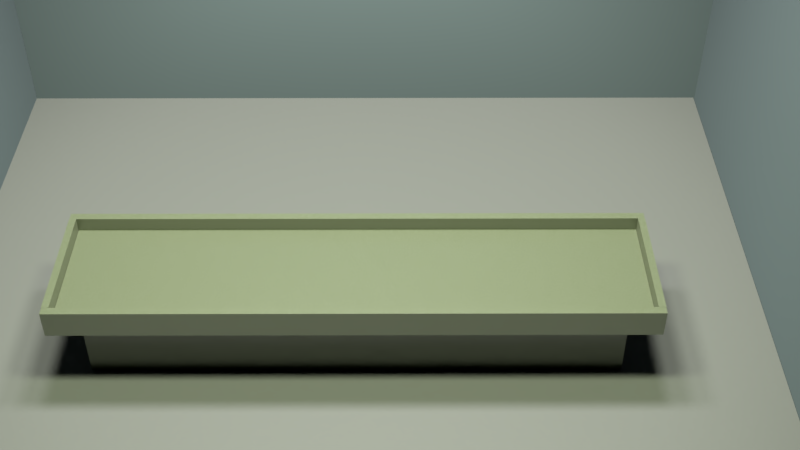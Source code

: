 # Source: new_scene.blend  (saved by Blender 2.82.7; exported with 4.5.12 LTS)
import bpy
from mathutils import Matrix  # noqa: F401  (used for matrix-valued properties, if any)

bpy.ops.wm.read_factory_settings(use_empty=True)
scene = bpy.context.scene
scene.name = 'Scene'

# ---- collections
col_collection_1 = bpy.data.collections.new('Collection 1'); scene.collection.children.link(col_collection_1)

# ---- materials (node trees are filled in below, after node groups)
mat_wall = bpy.data.materials.new('wall')
mat_wall.alpha_threshold = 0.0
mat_wall.roughness = 0.5
mat_ground = bpy.data.materials.new('ground')
mat_ground.alpha_threshold = 0.0
mat_ground.roughness = 0.5
mat_table = bpy.data.materials.new('table')
mat_table.alpha_threshold = 0.0
mat_table.preview_render_type = 'SHADERBALL'
mat_table.roughness = 0.5
mat_table_003 = bpy.data.materials.new('table.003')
mat_table_003.alpha_threshold = 0.0
mat_table_003.preview_render_type = 'SHADERBALL'
mat_table_003.roughness = 0.5
mat_table_004 = bpy.data.materials.new('table.004')
mat_table_004.alpha_threshold = 0.0
mat_table_004.preview_render_type = 'SHADERBALL'
mat_table_004.roughness = 0.5
mat_table_005 = bpy.data.materials.new('table.005')
mat_table_005.alpha_threshold = 0.0
mat_table_005.preview_render_type = 'SHADERBALL'
mat_table_005.roughness = 0.5
mat_table_006 = bpy.data.materials.new('table.006')
mat_table_006.alpha_threshold = 0.0
mat_table_006.preview_render_type = 'SHADERBALL'
mat_table_006.roughness = 0.5

# ---- material node trees
mat_wall.use_nodes = True; mat_wall.node_tree.nodes.clear()
_N = mat_wall.node_tree.nodes; _L = mat_wall.node_tree.links
n0 = _N.new('ShaderNodeTexCoord'); n0.name = 'Texture Coordinate'; n0.location = (-1017, 301)
n1 = _N.new('ShaderNodeBsdfDiffuse'); n1.name = 'Diffuse BSDF'; n1.location = (-218, 328)
n1.inputs[0].default_value = (0.3405, 0.4163, 0.4718, 1.0)
n1.inputs[1].default_value = 0.2917
n2 = _N.new('ShaderNodeOutputMaterial'); n2.name = 'Material Output'; n2.location = (247, 162)
_L.new(n1.outputs[0], n2.inputs[0])
n2.is_active_output = True
mat_ground.use_nodes = True; mat_ground.node_tree.nodes.clear()
_N = mat_ground.node_tree.nodes; _L = mat_ground.node_tree.links
n0 = _N.new('ShaderNodeMixShader'); n0.name = 'Mix Shader'; n0.location = (29, 397)
n0.inputs[0].default_value = 0.8955
n1 = _N.new('ShaderNodeOutputMaterial'); n1.name = 'Material Output'; n1.location = (247, 162)
n2 = _N.new('ShaderNodeBsdfAnisotropic'); n2.name = 'Glossy BSDF'; n2.location = (-212, 514)
n2.inputs[1].default_value = 0.6417
n3 = _N.new('ShaderNodeBump'); n3.name = 'Bump'; n3.location = (-465, 446)
n3.inputs[0].default_value = 0.01
n3.inputs[1].default_value = 1.5
n3.inputs[2].default_value = 1.0
n4 = _N.new('ShaderNodeTexNoise'); n4.name = 'Noise Texture'; n4.location = (-838, 443)
n4.inputs[2].default_value = 30.0
n4.inputs[3].default_value = 1.0
n5 = _N.new('ShaderNodeTexCoord'); n5.name = 'Texture Coordinate.001'; n5.location = (-1092, 419)
n6 = _N.new('ShaderNodeBsdfDiffuse'); n6.name = 'Diffuse BSDF'; n6.location = (-218, 328)
n6.inputs[0].default_value = (0.4039, 0.4039, 0.4039, 1.0)
n6.inputs[1].default_value = 0.7333
_L.new(n0.outputs[0], n1.inputs[0])
_L.new(n6.outputs[0], n0.inputs[2])
_L.new(n2.outputs[0], n0.inputs[1])
_L.new(n4.outputs[0], n3.inputs[3])
_L.new(n5.outputs[3], n4.inputs[0])
_L.new(n3.outputs[0], n6.inputs[2])
_L.new(n3.outputs[0], n2.inputs[4])
n1.is_active_output = True
mat_table.use_nodes = True; mat_table.node_tree.nodes.clear()
_N = mat_table.node_tree.nodes; _L = mat_table.node_tree.links
n0 = _N.new('ShaderNodeBsdfAnisotropic'); n0.name = 'Glossy BSDF'; n0.location = (-84, 235)
n0.distribution = 'GGX'
n0.inputs[1].default_value = 0.3162
n1 = _N.new('ShaderNodeMixShader'); n1.name = 'Mix Shader'; n1.location = (271, 438)
n1.inputs[0].default_value = 0.5001
n2 = _N.new('ShaderNodeBsdfDiffuse'); n2.name = 'Diffuse BSDF'; n2.location = (-87, 411)
n2.inputs[0].default_value = (0.8927, 1.0, 0.579, 1.0)
n2.inputs[1].default_value = 0.567
n3 = _N.new('ShaderNodeTexVoronoi'); n3.name = 'Voronoi Texture'; n3.location = (-182, 753)
n3.inputs[2].default_value = 1000.0
n4 = _N.new('ShaderNodeOutputMaterial'); n4.name = 'Material Output'; n4.location = (707, 685)
n5 = _N.new('ShaderNodeGamma'); n5.name = 'Gamma'; n5.location = (58, 753)
n5.inputs[1].default_value = 2.0
n6 = _N.new('ShaderNodeTexCoord'); n6.name = 'Texture Coordinate'; n6.location = (-488, 693)
n7 = _N.new('ShaderNodeMixShader'); n7.name = 'Mix Shader.001'; n7.location = (512, 458)
n7.inputs[0].default_value = 0.4364
n8 = _N.new('ShaderNodeBsdfDiffuse'); n8.name = 'Diffuse BSDF.001'; n8.location = (245, 627)
n9 = _N.new('ShaderNodeDisplacement'); n9.name = 'Displacement'; n9.location = (495, 677)
n9.inputs[1].default_value = 0.0
n9.inputs[2].default_value = 3.7
n10 = _N.new('ShaderNodeMath'); n10.name = 'Math'; n10.location = (-22, 753)
n10.operation = 'MULTIPLY'
n10.inputs[2].default_value = 0.0
_L.new(n2.outputs[0], n1.inputs[1])
_L.new(n0.outputs[0], n1.inputs[2])
_L.new(n1.outputs[0], n7.inputs[2])
_L.new(n6.outputs[3], n3.inputs[0])
_L.new(n5.outputs[0], n8.inputs[0])
_L.new(n8.outputs[0], n7.inputs[1])
_L.new(n7.outputs[0], n4.inputs[0])
_L.new(n8.outputs[0], n9.inputs[0])
_L.new(n9.outputs[0], n4.inputs[2])
_L.new(n10.outputs[0], n5.inputs[0])
_L.new(n3.outputs[0], n10.inputs[0])
_L.new(n3.outputs[0], n10.inputs[1])
n4.is_active_output = True
mat_table_003.use_nodes = True; mat_table_003.node_tree.nodes.clear()
_N = mat_table_003.node_tree.nodes; _L = mat_table_003.node_tree.links
n0 = _N.new('ShaderNodeBsdfAnisotropic'); n0.name = 'Glossy BSDF'; n0.location = (-84, 235)
n0.distribution = 'GGX'
n0.inputs[1].default_value = 0.3162
n1 = _N.new('ShaderNodeMixShader'); n1.name = 'Mix Shader'; n1.location = (271, 438)
n1.inputs[0].default_value = 0.5001
n2 = _N.new('ShaderNodeBsdfDiffuse'); n2.name = 'Diffuse BSDF'; n2.location = (-87, 411)
n2.inputs[0].default_value = (0.8927, 1.0, 0.579, 1.0)
n2.inputs[1].default_value = 0.567
n3 = _N.new('ShaderNodeTexVoronoi'); n3.name = 'Voronoi Texture'; n3.location = (-182, 753)
n3.inputs[2].default_value = 1000.0
n4 = _N.new('ShaderNodeOutputMaterial'); n4.name = 'Material Output'; n4.location = (707, 685)
n5 = _N.new('ShaderNodeGamma'); n5.name = 'Gamma'; n5.location = (58, 753)
n5.inputs[1].default_value = 2.0
n6 = _N.new('ShaderNodeTexCoord'); n6.name = 'Texture Coordinate'; n6.location = (-488, 693)
n7 = _N.new('ShaderNodeMixShader'); n7.name = 'Mix Shader.001'; n7.location = (512, 458)
n7.inputs[0].default_value = 0.4364
n8 = _N.new('ShaderNodeBsdfDiffuse'); n8.name = 'Diffuse BSDF.001'; n8.location = (245, 627)
n9 = _N.new('ShaderNodeDisplacement'); n9.name = 'Displacement'; n9.location = (495, 677)
n9.inputs[1].default_value = 0.0
n9.inputs[2].default_value = 3.7
n10 = _N.new('ShaderNodeMath'); n10.name = 'Math'; n10.location = (-22, 753)
n10.operation = 'MULTIPLY'
n10.inputs[2].default_value = 0.0
_L.new(n2.outputs[0], n1.inputs[1])
_L.new(n0.outputs[0], n1.inputs[2])
_L.new(n1.outputs[0], n7.inputs[2])
_L.new(n6.outputs[3], n3.inputs[0])
_L.new(n5.outputs[0], n8.inputs[0])
_L.new(n8.outputs[0], n7.inputs[1])
_L.new(n7.outputs[0], n4.inputs[0])
_L.new(n8.outputs[0], n9.inputs[0])
_L.new(n9.outputs[0], n4.inputs[2])
_L.new(n10.outputs[0], n5.inputs[0])
_L.new(n3.outputs[0], n10.inputs[0])
_L.new(n3.outputs[0], n10.inputs[1])
n4.is_active_output = True
mat_table_004.use_nodes = True; mat_table_004.node_tree.nodes.clear()
_N = mat_table_004.node_tree.nodes; _L = mat_table_004.node_tree.links
n0 = _N.new('ShaderNodeBsdfAnisotropic'); n0.name = 'Glossy BSDF'; n0.location = (-84, 235)
n0.distribution = 'GGX'
n0.inputs[1].default_value = 0.3162
n1 = _N.new('ShaderNodeMixShader'); n1.name = 'Mix Shader'; n1.location = (271, 438)
n1.inputs[0].default_value = 0.5001
n2 = _N.new('ShaderNodeBsdfDiffuse'); n2.name = 'Diffuse BSDF'; n2.location = (-87, 411)
n2.inputs[0].default_value = (0.8927, 1.0, 0.579, 1.0)
n2.inputs[1].default_value = 0.567
n3 = _N.new('ShaderNodeTexVoronoi'); n3.name = 'Voronoi Texture'; n3.location = (-182, 753)
n3.inputs[2].default_value = 1000.0
n4 = _N.new('ShaderNodeOutputMaterial'); n4.name = 'Material Output'; n4.location = (707, 685)
n5 = _N.new('ShaderNodeGamma'); n5.name = 'Gamma'; n5.location = (58, 753)
n5.inputs[1].default_value = 2.0
n6 = _N.new('ShaderNodeTexCoord'); n6.name = 'Texture Coordinate'; n6.location = (-488, 693)
n7 = _N.new('ShaderNodeMixShader'); n7.name = 'Mix Shader.001'; n7.location = (512, 458)
n7.inputs[0].default_value = 0.4364
n8 = _N.new('ShaderNodeBsdfDiffuse'); n8.name = 'Diffuse BSDF.001'; n8.location = (245, 627)
n9 = _N.new('ShaderNodeDisplacement'); n9.name = 'Displacement'; n9.location = (495, 677)
n9.inputs[1].default_value = 0.0
n9.inputs[2].default_value = 3.7
n10 = _N.new('ShaderNodeMath'); n10.name = 'Math'; n10.location = (-22, 753)
n10.operation = 'MULTIPLY'
n10.inputs[2].default_value = 0.0
_L.new(n2.outputs[0], n1.inputs[1])
_L.new(n0.outputs[0], n1.inputs[2])
_L.new(n1.outputs[0], n7.inputs[2])
_L.new(n6.outputs[3], n3.inputs[0])
_L.new(n5.outputs[0], n8.inputs[0])
_L.new(n8.outputs[0], n7.inputs[1])
_L.new(n7.outputs[0], n4.inputs[0])
_L.new(n8.outputs[0], n9.inputs[0])
_L.new(n9.outputs[0], n4.inputs[2])
_L.new(n10.outputs[0], n5.inputs[0])
_L.new(n3.outputs[0], n10.inputs[0])
_L.new(n3.outputs[0], n10.inputs[1])
n4.is_active_output = True
mat_table_005.use_nodes = True; mat_table_005.node_tree.nodes.clear()
_N = mat_table_005.node_tree.nodes; _L = mat_table_005.node_tree.links
n0 = _N.new('ShaderNodeBsdfAnisotropic'); n0.name = 'Glossy BSDF'; n0.location = (-84, 235)
n0.distribution = 'GGX'
n0.inputs[1].default_value = 0.3162
n1 = _N.new('ShaderNodeMixShader'); n1.name = 'Mix Shader'; n1.location = (271, 438)
n1.inputs[0].default_value = 0.5001
n2 = _N.new('ShaderNodeBsdfDiffuse'); n2.name = 'Diffuse BSDF'; n2.location = (-87, 411)
n2.inputs[0].default_value = (0.8927, 1.0, 0.579, 1.0)
n2.inputs[1].default_value = 0.567
n3 = _N.new('ShaderNodeTexVoronoi'); n3.name = 'Voronoi Texture'; n3.location = (-182, 753)
n3.inputs[2].default_value = 1000.0
n4 = _N.new('ShaderNodeOutputMaterial'); n4.name = 'Material Output'; n4.location = (707, 685)
n5 = _N.new('ShaderNodeGamma'); n5.name = 'Gamma'; n5.location = (58, 753)
n5.inputs[1].default_value = 2.0
n6 = _N.new('ShaderNodeTexCoord'); n6.name = 'Texture Coordinate'; n6.location = (-488, 693)
n7 = _N.new('ShaderNodeMixShader'); n7.name = 'Mix Shader.001'; n7.location = (512, 458)
n7.inputs[0].default_value = 0.4364
n8 = _N.new('ShaderNodeBsdfDiffuse'); n8.name = 'Diffuse BSDF.001'; n8.location = (245, 627)
n9 = _N.new('ShaderNodeDisplacement'); n9.name = 'Displacement'; n9.location = (495, 677)
n9.inputs[1].default_value = 0.0
n9.inputs[2].default_value = 3.7
n10 = _N.new('ShaderNodeMath'); n10.name = 'Math'; n10.location = (-22, 753)
n10.operation = 'MULTIPLY'
n10.inputs[2].default_value = 0.0
_L.new(n2.outputs[0], n1.inputs[1])
_L.new(n0.outputs[0], n1.inputs[2])
_L.new(n1.outputs[0], n7.inputs[2])
_L.new(n6.outputs[3], n3.inputs[0])
_L.new(n5.outputs[0], n8.inputs[0])
_L.new(n8.outputs[0], n7.inputs[1])
_L.new(n7.outputs[0], n4.inputs[0])
_L.new(n8.outputs[0], n9.inputs[0])
_L.new(n9.outputs[0], n4.inputs[2])
_L.new(n10.outputs[0], n5.inputs[0])
_L.new(n3.outputs[0], n10.inputs[0])
_L.new(n3.outputs[0], n10.inputs[1])
n4.is_active_output = True
mat_table_006.use_nodes = True; mat_table_006.node_tree.nodes.clear()
_N = mat_table_006.node_tree.nodes; _L = mat_table_006.node_tree.links
n0 = _N.new('ShaderNodeBsdfAnisotropic'); n0.name = 'Glossy BSDF'; n0.location = (-84, 235)
n0.distribution = 'GGX'
n0.inputs[1].default_value = 0.3162
n1 = _N.new('ShaderNodeMixShader'); n1.name = 'Mix Shader'; n1.location = (271, 438)
n1.inputs[0].default_value = 0.5001
n2 = _N.new('ShaderNodeBsdfDiffuse'); n2.name = 'Diffuse BSDF'; n2.location = (-87, 411)
n2.inputs[0].default_value = (0.8927, 1.0, 0.579, 1.0)
n2.inputs[1].default_value = 0.567
n3 = _N.new('ShaderNodeTexVoronoi'); n3.name = 'Voronoi Texture'; n3.location = (-182, 753)
n3.inputs[2].default_value = 1000.0
n4 = _N.new('ShaderNodeOutputMaterial'); n4.name = 'Material Output'; n4.location = (707, 685)
n5 = _N.new('ShaderNodeGamma'); n5.name = 'Gamma'; n5.location = (58, 753)
n5.inputs[1].default_value = 2.0
n6 = _N.new('ShaderNodeTexCoord'); n6.name = 'Texture Coordinate'; n6.location = (-488, 693)
n7 = _N.new('ShaderNodeMixShader'); n7.name = 'Mix Shader.001'; n7.location = (512, 458)
n7.inputs[0].default_value = 0.4364
n8 = _N.new('ShaderNodeBsdfDiffuse'); n8.name = 'Diffuse BSDF.001'; n8.location = (245, 627)
n9 = _N.new('ShaderNodeDisplacement'); n9.name = 'Displacement'; n9.location = (495, 677)
n9.inputs[1].default_value = 0.0
n9.inputs[2].default_value = 3.7
n10 = _N.new('ShaderNodeMath'); n10.name = 'Math'; n10.location = (-22, 753)
n10.operation = 'MULTIPLY'
n10.inputs[2].default_value = 0.0
_L.new(n2.outputs[0], n1.inputs[1])
_L.new(n0.outputs[0], n1.inputs[2])
_L.new(n1.outputs[0], n7.inputs[2])
_L.new(n6.outputs[3], n3.inputs[0])
_L.new(n5.outputs[0], n8.inputs[0])
_L.new(n8.outputs[0], n7.inputs[1])
_L.new(n7.outputs[0], n4.inputs[0])
_L.new(n8.outputs[0], n9.inputs[0])
_L.new(n9.outputs[0], n4.inputs[2])
_L.new(n10.outputs[0], n5.inputs[0])
_L.new(n3.outputs[0], n10.inputs[0])
_L.new(n3.outputs[0], n10.inputs[1])
n4.is_active_output = True

# ---- world
world_world = bpy.data.worlds.new('World'); scene.world = world_world
world_world.use_nodes = True; world_world.node_tree.nodes.clear()
_N = world_world.node_tree.nodes; _L = world_world.node_tree.links
n0 = _N.new('ShaderNodeOutputWorld'); n0.name = 'World Output'; n0.location = (300, 300)
n1 = _N.new('ShaderNodeBackground'); n1.name = 'Background'; n1.location = (10, 300)
n1.inputs[0].default_value = (0.0, 0.0, 0.0, 1.0)
_L.new(n1.outputs[0], n0.inputs[0])
n0.is_active_output = True
world_world.color = (0.0, 0.0, 0.0)
world_world.use_sun_shadow = False
world_world.sun_shadow_jitter_overblur = 0.0

# ---- cameras
cam_camera = bpy.data.cameras.new('Camera')
cam_camera.clip_end = 300.0
cam_camera.lens = 48.0
cam_camera.sensor_width = 32.0
cam_camera.sensor_height = 18.0
cam_camera.ortho_scale = 7.314
cam_camera.dof.focus_distance = 0.0

# ---- lights
light_spot = bpy.data.lights.new('Spot', 'SPOT')
light_spot.color = (0.8645, 1.0, 0.6464)
light_spot.transmission_factor = 0.0
light_spot.energy = 1500.0
light_spot.shadow_soft_size = 1.0
light_spot.shadow_maximum_resolution = 0.006
light_spot.use_absolute_resolution = True
light_spot.spot_blend = 0.4686
light_spot.spot_size = 1.4
light_spot_007 = bpy.data.lights.new('Spot.007', 'SPOT')
light_spot_007.transmission_factor = 0.0
light_spot_007.energy = 1500.0
light_spot_007.shadow_soft_size = 1.0
light_spot_007.shadow_maximum_resolution = 0.006
light_spot_007.use_absolute_resolution = True
light_spot_007.spot_blend = 0.4686
light_spot_007.spot_size = 1.4
light_spot_002 = bpy.data.lights.new('Spot.002', 'SPOT')
light_spot_002.color = (0.8645, 1.0, 0.6464)
light_spot_002.transmission_factor = 0.0
light_spot_002.energy = 1500.0
light_spot_002.shadow_soft_size = 1.0
light_spot_002.shadow_maximum_resolution = 0.006
light_spot_002.use_absolute_resolution = True
light_spot_002.spot_blend = 0.4686
light_spot_002.spot_size = 1.4
light_spot_001 = bpy.data.lights.new('Spot.001', 'SPOT')
light_spot_001.transmission_factor = 0.0
light_spot_001.energy = 1500.0
light_spot_001.shadow_soft_size = 1.0
light_spot_001.shadow_maximum_resolution = 0.006
light_spot_001.use_absolute_resolution = True
light_spot_001.spot_blend = 0.4686
light_spot_001.spot_size = 1.4
light_spot_004 = bpy.data.lights.new('Spot.004', 'SPOT')
light_spot_004.transmission_factor = 0.0
light_spot_004.energy = 1500.0
light_spot_004.shadow_soft_size = 1.0
light_spot_004.shadow_maximum_resolution = 0.006
light_spot_004.use_absolute_resolution = True
light_spot_004.spot_blend = 0.4686
light_spot_004.spot_size = 1.4
light_spot_003 = bpy.data.lights.new('Spot.003', 'SPOT')
light_spot_003.color = (0.8645, 1.0, 0.6464)
light_spot_003.transmission_factor = 0.0
light_spot_003.energy = 1500.0
light_spot_003.shadow_soft_size = 1.0
light_spot_003.shadow_maximum_resolution = 0.006
light_spot_003.use_absolute_resolution = True
light_spot_003.spot_blend = 0.4686
light_spot_003.spot_size = 1.4

# ---- meshes
me_plane = bpy.data.meshes.new('Plane')
me_plane.from_pydata([(-1.0, -1.0, 0.0), (1.0, -1.0, 0.0), (-1.0, 1.0, 0.0), (1.0, 1.0, 0.0)], [], [(0, 1, 3, 2)])
me_plane.materials.append(mat_wall)
me_plane.use_remesh_preserve_volume = False
me_plane.use_remesh_preserve_attributes = False
me_plane.use_mirror_vertex_groups = False
me_plane.update()
me_plane_001 = bpy.data.meshes.new('Plane.001')
me_plane_001.from_pydata([(-1.0, -1.0, 0.0), (1.0, -1.0, 0.0), (-1.0, 1.0, 0.0), (1.0, 1.0, 0.0)], [], [(0, 1, 3, 2)])
me_plane_001.materials.append(mat_wall)
me_plane_001.use_remesh_preserve_volume = False
me_plane_001.use_remesh_preserve_attributes = False
me_plane_001.use_mirror_vertex_groups = False
me_plane_001.update()
me_plane_002 = bpy.data.meshes.new('Plane.002')
me_plane_002.from_pydata([(-1.0, -1.0, 0.0), (1.0, -1.0, 0.0), (-1.0, 1.0, 0.0), (1.0, 1.0, 0.0)], [], [(0, 1, 3, 2)])
me_plane_002.materials.append(mat_ground)
me_plane_002.use_remesh_preserve_volume = False
me_plane_002.use_remesh_preserve_attributes = False
me_plane_002.use_mirror_vertex_groups = False
me_plane_002.update()
me_plane_003 = bpy.data.meshes.new('Plane.003')
me_plane_003.from_pydata([(-1.0, -1.0, 0.0), (1.0, -1.0, 0.0), (-1.0, 1.0, 0.0), (1.0, 1.0, 0.0)], [], [(0, 1, 3, 2)])
me_plane_003.materials.append(mat_wall)
me_plane_003.use_remesh_preserve_volume = False
me_plane_003.use_remesh_preserve_attributes = False
me_plane_003.use_mirror_vertex_groups = False
me_plane_003.update()
me_cube_003 = bpy.data.meshes.new('Cube.003')
me_cube_003.from_pydata([(-1.0, -1.0, -1.0), (-1.0, -1.0, 1.0), (-1.0, 1.0, -1.0), (-1.0, 1.0, 1.0), (1.0, -1.0, -1.0), (1.0, -1.0, 1.0), (1.0, 1.0, -1.0), (1.0, 1.0, 1.0), (-1.025, 1.002, -0.9922), (-1.025, 1.002, 3.008), (-1.025, 1.133, -0.9922), (-1.025, 1.133, 3.008), (1.025, 1.002, -0.9922), (1.025, 1.002, 3.008), (1.025, 1.133, -0.9922), (1.025, 1.133, 3.008), (-1.026, -1.0, -0.9642), (-1.026, -1.0, 3.036), (-1.026, 1.0, -0.9642), (-1.026, 1.0, 3.036), (-1.001, -1.0, -0.9642), (-1.001, -1.0, 3.036), (-1.001, 1.0, -0.9642), (-1.001, 1.0, 3.036), (1.001, -1.0, -0.9642), (1.001, -1.0, 3.036), (1.001, 1.0, -0.9642), (1.001, 1.0, 3.036), (1.026, -1.0, -0.9642), (1.026, -1.0, 3.036), (1.026, 1.0, -0.9642), (1.026, 1.0, 3.036), (-1.025, -1.128, -0.9922), (-1.025, -1.128, 3.008), (-1.025, -0.9972, -0.9922), (-1.025, -0.9972, 3.008), (1.025, -1.128, -0.9922), (1.025, -1.128, 3.008), (1.025, -0.9972, -0.9922), (1.025, -0.9972, 3.008), (-0.927, -0.769, -18.39), (-0.927, -0.769, -1.002), (-0.927, 0.769, -18.39), (-0.927, 0.769, -1.002), (0.927, -0.769, -18.39), (0.927, -0.769, -1.002), (0.927, 0.769, -18.39), (0.927, 0.769, -1.002)], [], [(0, 1, 3, 2), (2, 3, 7, 6), (6, 7, 5, 4), (4, 5, 1, 0), (2, 6, 4, 0), (7, 3, 1, 5), (8, 9, 11, 10), (10, 11, 15, 14), (14, 15, 13, 12), (12, 13, 9, 8), (10, 14, 12, 8), (15, 11, 9, 13), (16, 17, 19, 18), (18, 19, 23, 22), (22, 23, 21, 20), (20, 21, 17, 16), (18, 22, 20, 16), (23, 19, 17, 21), (24, 25, 27, 26), (26, 27, 31, 30), (30, 31, 29, 28), (28, 29, 25, 24), (26, 30, 28, 24), (31, 27, 25, 29), (32, 33, 35, 34), (34, 35, 39, 38), (38, 39, 37, 36), (36, 37, 33, 32), (34, 38, 36, 32), (39, 35, 33, 37), (40, 41, 43, 42), (42, 43, 47, 46), (46, 47, 45, 44), (44, 45, 41, 40), (42, 46, 44, 40), (47, 43, 41, 45)])
me_cube_003.polygons.foreach_set('material_index', [0, 0, 0, 0, 0, 0, 2, 2, 2, 2, 2, 2, 3, 3, 3, 3, 3, 3, 4, 4, 4, 4, 4, 4, 1, 1, 1, 1, 1, 1, 0, 0, 0, 0, 0, 0])
_uv = me_cube_003.uv_layers.new(name='UVMap')
_uv.uv.foreach_set('vector', [0.375, 0.0, 0.625, 0.0, 0.625, 0.25, 0.375, 0.25, 0.375, 0.25, 0.625, 0.25, 0.625, 0.5, 0.375, 0.5, 0.375, 0.5, 0.625, 0.5, 0.625, 0.75, 0.375, 0.75, 0.375, 0.75, 0.625, 0.75, 0.625, 1.0, 0.375, 1.0, 0.125, 0.5, 0.375, 0.5, 0.375, 0.75, 0.125, 0.75, 0.625, 0.5, 0.875, 0.5, 0.875, 0.75, 0.625, 0.75, 0.375, 0.0, 0.625, 0.0, 0.625, 0.25, 0.375, 0.25, 0.375, 0.25, 0.625, 0.25, 0.625, 0.5, 0.375, 0.5, 0.375, 0.5, 0.625, 0.5, 0.625, 0.75, 0.375, 0.75, 0.375, 0.75, 0.625, 0.75, 0.625, 1.0, 0.375, 1.0, 0.125, 0.5, 0.375, 0.5, 0.375, 0.75, 0.125, 0.75, 0.625, 0.5, 0.875, 0.5, 0.875, 0.75, 0.625, 0.75, 0.375, 0.0, 0.625, 0.0, 0.625, 0.25, 0.375, 0.25, 0.375, 0.25, 0.625, 0.25, 0.625, 0.5, 0.375, 0.5, 0.375, 0.5, 0.625, 0.5, 0.625, 0.75, 0.375, 0.75, 0.375, 0.75, 0.625, 0.75, 0.625, 1.0, 0.375, 1.0, 0.125, 0.5, 0.375, 0.5, 0.375, 0.75, 0.125, 0.75, 0.625, 0.5, 0.875, 0.5, 0.875, 0.75, 0.625, 0.75, 0.375, 0.0, 0.625, 0.0, 0.625, 0.25, 0.375, 0.25, 0.375, 0.25, 0.625, 0.25, 0.625, 0.5, 0.375, 0.5, 0.375, 0.5, 0.625, 0.5, 0.625, 0.75, 0.375, 0.75, 0.375, 0.75, 0.625, 0.75, 0.625, 1.0, 0.375, 1.0, 0.125, 0.5, 0.375, 0.5, 0.375, 0.75, 0.125, 0.75, 0.625, 0.5, 0.875, 0.5, 0.875, 0.75, 0.625, 0.75, 0.375, 0.0, 0.625, 0.0, 0.625, 0.25, 0.375, 0.25, 0.375, 0.25, 0.625, 0.25, 0.625, 0.5, 0.375, 0.5, 0.375, 0.5, 0.625, 0.5, 0.625, 0.75, 0.375, 0.75, 0.375, 0.75, 0.625, 0.75, 0.625, 1.0, 0.375, 1.0, 0.125, 0.5, 0.375, 0.5, 0.375, 0.75, 0.125, 0.75, 0.625, 0.5, 0.875, 0.5, 0.875, 0.75, 0.625, 0.75, 0.375, 0.0, 0.625, 0.0, 0.625, 0.25, 0.375, 0.25, 0.375, 0.25, 0.625, 0.25, 0.625, 0.5, 0.375, 0.5, 0.375, 0.5, 0.625, 0.5, 0.625, 0.75, 0.375, 0.75, 0.375, 0.75, 0.625, 0.75, 0.625, 1.0, 0.375, 1.0, 0.125, 0.5, 0.375, 0.5, 0.375, 0.75, 0.125, 0.75, 0.625, 0.5, 0.875, 0.5, 0.875, 0.75, 0.625, 0.75])
me_cube_003.materials.append(mat_table)
me_cube_003.materials.append(mat_table_003)
me_cube_003.materials.append(mat_table_004)
me_cube_003.materials.append(mat_table_005)
me_cube_003.materials.append(mat_table_006)
me_cube_003.use_remesh_fix_poles = True
me_cube_003.use_remesh_preserve_attributes = False
me_cube_003.use_mirror_vertex_groups = False
me_cube_003.update()
me_cube_020 = bpy.data.meshes.new('Cube.020')
me_cube_020.from_pydata([(-1.067, -1.33, -1.153)], [], [])
_uv = me_cube_020.uv_layers.new(name='UVMap')
_uv.uv.foreach_set('vector', [])
me_cube_020.materials.append(mat_table)
me_cube_020.materials.append(mat_table_003)
me_cube_020.materials.append(mat_table_004)
me_cube_020.materials.append(mat_table_005)
me_cube_020.materials.append(mat_table_006)
me_cube_020.use_remesh_fix_poles = True
me_cube_020.use_remesh_preserve_attributes = False
me_cube_020.use_mirror_vertex_groups = False
me_cube_020.update()

# ---- objects
ob_spot = bpy.data.objects.new('Spot', light_spot)
ob_spot_001 = bpy.data.objects.new('Spot.001', light_spot_007)
ob_spot_003 = bpy.data.objects.new('Spot.003', light_spot_002)
ob_spot_002 = bpy.data.objects.new('Spot.002', light_spot_001)
ob_spot_005 = bpy.data.objects.new('Spot.005', light_spot_004)
ob_spot_004 = bpy.data.objects.new('Spot.004', light_spot_003)
ob_plane = bpy.data.objects.new('Plane', me_plane)
ob_empty = bpy.data.objects.new('Empty', None)
ob_camera = bpy.data.objects.new('Camera', cam_camera)
ob_plane_001 = bpy.data.objects.new('Plane.001', me_plane_001)
ob_plane_002 = bpy.data.objects.new('Plane.002', me_plane_002)
ob_plane_003 = bpy.data.objects.new('Plane.003', me_plane_003)
ob_tablegroup = bpy.data.objects.new('TableGroup', me_cube_003)
ob_tablegroup_001 = bpy.data.objects.new('TableGroup.001', me_cube_020)

# ---- transforms, parenting, visibility, modifiers, constraints
ob_spot.location = (0.03705, -3.252, 12.01)
ob_spot.rotation_euler = (0.2462, -0.0, 0.0)
ob_spot.lineart.crease_threshold = 0.0
ob_spot_001.location = (0.0, 1.907, 12.0)
ob_spot_001.lineart.crease_threshold = 0.0
ob_spot_003.location = (2.782, -3.253, 12.0)
ob_spot_003.rotation_euler = (0.2462, -0.0, 0.0)
ob_spot_003.lineart.crease_threshold = 0.0
ob_spot_002.location = (2.782, 1.907, 12.0)
ob_spot_002.lineart.crease_threshold = 0.0
ob_spot_005.location = (-2.706, 1.907, 12.0)
ob_spot_005.lineart.crease_threshold = 0.0
ob_spot_004.location = (-2.706, -3.253, 12.0)
ob_spot_004.rotation_euler = (0.2462, -0.0, 0.0)
ob_spot_004.lineart.crease_threshold = 0.0
ob_plane.location = (0.0, 6.0, 3.523)
ob_plane.rotation_euler = (1.571, 0.0, 0.0)
ob_plane.scale = (6.0, 6.0, 40.0)
ob_plane.lineart.crease_threshold = 0.0
ob_empty.location = (0.6082, -0.007434, 0.5609)
ob_empty.lineart.crease_threshold = 0.0
ob_camera.location = (0.5802, -12.15, 10.96)
ob_camera.rotation_euler = (1.109, 0.0, 0.0)
ob_camera.lock_rotations_4d = False
ob_camera.empty_display_type = 'ARROWS'
ob_camera.color = (0.0, 0.0, 0.0, 0.0)
ob_camera.display_type = 'WIRE'
ob_camera.lineart.crease_threshold = 0.0
_c = ob_camera.constraints.new('TRACK_TO'); _c.name = 'Track To'
_c.target = ob_empty
_c.use_target_z = True
ob_plane_001.location = (-6.0, 0.0, 3.498)
ob_plane_001.rotation_euler = (0.0, 1.571, 0.0)
ob_plane_001.scale = (6.0, 6.0, 40.0)
ob_plane_001.lineart.crease_threshold = 0.0
ob_plane_002.location = (-0.02652, -0.01351, -1.521)
ob_plane_002.scale = (6.0, 6.0, 40.0)
ob_plane_002.lineart.crease_threshold = 0.0
ob_plane_003.location = (6.0, 0.0, 3.557)
ob_plane_003.rotation_euler = (0.0, 1.571, 0.0)
ob_plane_003.scale = (6.0, 6.0, 40.0)
ob_plane_003.lineart.crease_threshold = 0.0
ob_tablegroup.location = (0.0, 0.0, -0.4)
ob_tablegroup.scale = (4.0, 0.9, 0.1)
ob_tablegroup.lineart.crease_threshold = 0.0
ob_tablegroup_001.location = (0.0, 0.0, -0.4)
ob_tablegroup_001.scale = (4.0, 0.9, 0.1)
ob_tablegroup_001.lineart.crease_threshold = 0.0

# ---- collection membership
scene.collection.objects.link(ob_spot)
scene.collection.objects.link(ob_spot_001)
scene.collection.objects.link(ob_spot_003)
scene.collection.objects.link(ob_spot_002)
scene.collection.objects.link(ob_spot_005)
scene.collection.objects.link(ob_spot_004)
col_collection_1.objects.link(ob_plane)
col_collection_1.objects.link(ob_empty)
col_collection_1.objects.link(ob_camera)
col_collection_1.objects.link(ob_plane_001)
col_collection_1.objects.link(ob_plane_002)
col_collection_1.objects.link(ob_plane_003)
col_collection_1.objects.link(ob_tablegroup)
col_collection_1.objects.link(ob_tablegroup_001)

# ---- scene / render settings (as saved in the file)
scene.camera = ob_camera
scene.frame_start = 1; scene.frame_end = 900; scene.frame_set(23)
scene.render.engine = 'CYCLES'
scene.render.resolution_x = 854
scene.render.resolution_y = 480
scene.render.fps = 60
scene.render.dither_intensity = 0.0
scene.cycles.use_denoising = False
scene.cycles.samples = 128
scene.cycles.sampling_pattern = 'TABULATED_SOBOL'
scene.cycles.light_sampling_threshold = 0.0
scene.cycles.use_adaptive_sampling = False
scene.cycles.use_light_tree = False
scene.cycles.caustics_reflective = False
scene.cycles.caustics_refractive = False
scene.cycles.max_bounces = 8
scene.cycles.diffuse_bounces = 0
scene.cycles.glossy_bounces = 1
scene.cycles.transmission_bounces = 2
scene.cycles.sample_clamp_direct = 10.0
scene.cycles.sample_clamp_indirect = 4.0
scene.view_settings.view_transform = 'Standard'
bpy.context.view_layer.update()
